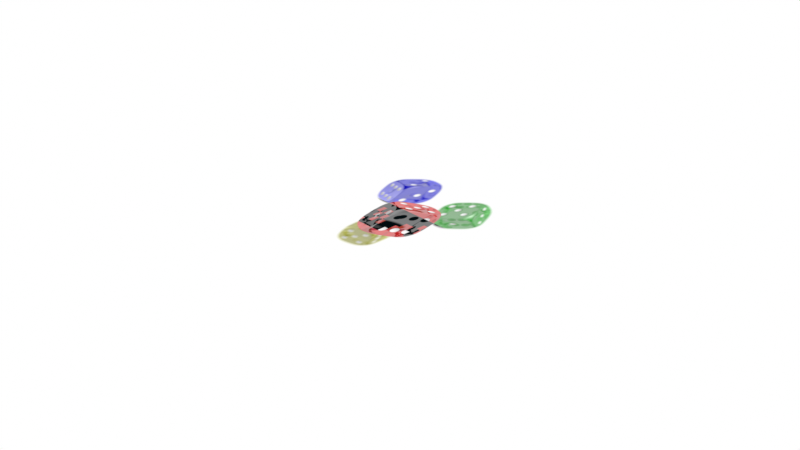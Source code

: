 # Source: library2.blend  (saved by Blender 4.1.23; exported with 4.5.12 LTS)
import bpy
from mathutils import Matrix  # noqa: F401  (used for matrix-valued properties, if any)

bpy.ops.wm.read_factory_settings(use_empty=True)
scene = bpy.context.scene
scene.name = 'Scene'

# ---- collections
col_collection = bpy.data.collections.new('Collection'); scene.collection.children.link(col_collection)

# ---- images (referenced by path relative to the original .blend; pixels are not part of the script)
import os
ASSET_DIR = os.environ.get("B2B_ASSET_DIR", "")  # directory of the original .blend (textures are referenced by path, not embedded)
HERE = os.path.dirname(os.path.abspath(__file__))  # packed textures are extracted next to this script under _unpacked/

def load_image(name, relpath, width, height, colorspace="sRGB"):
    """Load a texture the original file referenced (path relative to the .blend, or extracted next to this script)."""
    p = next((c for c in (os.path.join(HERE, relpath), os.path.join(ASSET_DIR, relpath)) if relpath and os.path.exists(c)), "")
    if p:
        img = bpy.data.images.load(p, check_existing=True)
        img.name = name
    else:  # same state as the original file: an image datablock whose file is absent (Cycles renders it pink)
        img = bpy.data.images.new(name, width, height)
        img.source = "FILE"
        img.filepath = "//" + (relpath or name)
    img.colorspace_settings.name = colorspace
    return img
img_png_transparency_demonstration_1_png = load_image('PNG_transparency_demonstration_1.png', '_unpacked/PNG_transparency_demonstration_1.f2ca3dd8.png', 640, 480, 'sRGB')
img_thug_life_glasses_background_png_image_png = load_image('Thug-Life-Glasses-Background-PNG-Image.png', '_unpacked/Thug-Life-Glasses-Background-PNG-Image.51b54336.png', 810, 390, 'sRGB')

# ---- materials (node trees are filled in below, after node groups)
mat_material = bpy.data.materials.new('Material')
mat_material.surface_render_method = 'BLENDED'
mat_material.blend_method = 'BLEND'
mat_material.alpha_threshold = 0.0
mat_material.use_transparent_shadow = False
mat_material.roughness = 0.5
mat_material.line_color = (0.0, 0.0, 0.0, 1.0)

# ---- node groups
ng_ps_post_mix = bpy.data.node_groups.new('.PS Post Mix', 'ShaderNodeTree')
_s = ng_ps_post_mix.interface.new_socket(name='Color', in_out='OUTPUT', socket_type='NodeSocketColor')
_s = ng_ps_post_mix.interface.new_socket(name='Alpha', in_out='OUTPUT', socket_type='NodeSocketFloat')
_s = ng_ps_post_mix.interface.new_socket(name='Clip', in_out='INPUT', socket_type='NodeSocketBool')
_s = ng_ps_post_mix.interface.new_socket(name='Color', in_out='INPUT', socket_type='NodeSocketColor')
_s = ng_ps_post_mix.interface.new_socket(name='Alpha', in_out='INPUT', socket_type='NodeSocketFloat')
_s.min_value = -1e+04
_s.max_value = 1e+04
_s = ng_ps_post_mix.interface.new_socket(name='Over Alpha', in_out='INPUT', socket_type='NodeSocketFloat')
_s.min_value = -1e+04
_s.max_value = 1e+04
_N = ng_ps_post_mix.nodes; _L = ng_ps_post_mix.links
n0 = _N.new('NodeGroupOutput'); n0.name = 'Group Output'; n0.location = (323, 1)
n1 = _N.new('NodeGroupInput'); n1.name = 'Group Input'; n1.location = (-297, 25)
n2 = _N.new('ShaderNodeVectorMath'); n2.name = 'Vector Math.001'; n2.location = (142, -5)
n2.hide = True
n2.operation = 'DIVIDE'
n3 = _N.new('ShaderNodeMix'); n3.name = 'Mix.004'; n3.location = (-86, -40)
n3.hide = True
n3.inputs[3].default_value = 1.0
n4 = _N.new('ShaderNodeMix'); n4.name = 'Mix.005'; n4.location = (138, -54)
n4.hide = True
_L.new(n4.outputs[0], n0.inputs[1])
_L.new(n2.outputs[0], n0.inputs[0])
_L.new(n3.outputs[0], n2.inputs[1])
_L.new(n1.outputs[1], n2.inputs[0])
_L.new(n1.outputs[3], n3.inputs[0])
_L.new(n1.outputs[2], n3.inputs[2])
_L.new(n3.outputs[0], n4.inputs[2])
_L.new(n1.outputs[2], n4.inputs[3])
_L.new(n1.outputs[0], n4.inputs[0])
n0.is_active_output = True
ng_ps_pre_mix = bpy.data.node_groups.new('.PS Pre Mix', 'ShaderNodeTree')
_s = ng_ps_pre_mix.interface.new_socket(name='Color', in_out='OUTPUT', socket_type='NodeSocketColor')
_s = ng_ps_pre_mix.interface.new_socket(name='Over Alpha', in_out='OUTPUT', socket_type='NodeSocketFloat')
_s = ng_ps_pre_mix.interface.new_socket(name='Opacity', in_out='INPUT', socket_type='NodeSocketFloat')
_s.subtype = 'FACTOR'
_s.default_value = 1.0
_s.min_value = 0.0
_s.max_value = 1.0
_s = ng_ps_pre_mix.interface.new_socket(name='Color', in_out='INPUT', socket_type='NodeSocketColor')
_s = ng_ps_pre_mix.interface.new_socket(name='Alpha', in_out='INPUT', socket_type='NodeSocketFloat')
_s.default_value = 1.0
_s.min_value = -1e+04
_s.max_value = 1e+04
_s = ng_ps_pre_mix.interface.new_socket(name='Over Alpha', in_out='INPUT', socket_type='NodeSocketFloat')
_s.min_value = -1e+04
_s.max_value = 1e+04
_N = ng_ps_pre_mix.nodes; _L = ng_ps_pre_mix.links
n0 = _N.new('NodeGroupOutput'); n0.name = 'Group Output'; n0.location = (502, 0)
n1 = _N.new('NodeGroupInput'); n1.name = 'Group Input'; n1.location = (-5, -14)
n2 = _N.new('ShaderNodeVectorMath'); n2.name = 'Vector Math'; n2.location = (233, -94)
n2.hide = True
n2.operation = 'SCALE'
n3 = _N.new('ShaderNodeMix'); n3.name = 'Mix.001'; n3.location = (214, -53)
n3.label = 'Opacity'
n3.hide = True
_L.new(n1.outputs[2], n2.inputs[3])
_L.new(n2.outputs[0], n0.inputs[0])
_L.new(n3.outputs[0], n0.inputs[1])
_L.new(n1.outputs[0], n3.inputs[0])
_L.new(n1.outputs[3], n3.inputs[3])
_L.new(n1.outputs[1], n2.inputs[0])
n0.is_active_output = True
ng_alpha_over = bpy.data.node_groups.new('.Alpha Over', 'ShaderNodeTree')
_s = ng_alpha_over.interface.new_socket(name='Color', in_out='OUTPUT', socket_type='NodeSocketColor')
_s.default_value = (0.8, 0.8, 0.8, 1.0)
_s = ng_alpha_over.interface.new_socket(name='Alpha', in_out='OUTPUT', socket_type='NodeSocketFloat')
_s = ng_alpha_over.interface.new_socket(name='Clip', in_out='INPUT', socket_type='NodeSocketBool')
_s = ng_alpha_over.interface.new_socket(name='Color', in_out='INPUT', socket_type='NodeSocketColor')
_s.default_value = (0.5, 0.5, 0.5, 1.0)
_s = ng_alpha_over.interface.new_socket(name='Alpha', in_out='INPUT', socket_type='NodeSocketFloat')
_s.min_value = -1e+04
_s.max_value = 1e+04
_s = ng_alpha_over.interface.new_socket(name='Over Color', in_out='INPUT', socket_type='NodeSocketColor')
_s = ng_alpha_over.interface.new_socket(name='Over Alpha', in_out='INPUT', socket_type='NodeSocketFloat')
_s.subtype = 'FACTOR'
_s.min_value = 0.0
_s.max_value = 1.0
_N = ng_alpha_over.nodes; _L = ng_alpha_over.links
n0 = _N.new('NodeGroupOutput'); n0.name = 'Group Output'; n0.location = (397, -1)
n1 = _N.new('NodeGroupInput'); n1.name = 'Group Input'; n1.location = (-200, 0)
n2 = _N.new('ShaderNodeMix'); n2.name = 'Mix.006'; n2.location = (-6, -34)
n2.hide = True
n2.data_type = 'RGBA'
n3 = _N.new('ShaderNodeMix'); n3.name = 'Mix.007'; n3.location = (-5, -72)
n3.hide = True
n3.inputs[3].default_value = 1.0
n4 = _N.new('ShaderNodeMix'); n4.name = 'Mix.008'; n4.location = (175, -67)
n4.hide = True
_L.new(n1.outputs[1], n2.inputs[6])
_L.new(n1.outputs[2], n3.inputs[2])
_L.new(n1.outputs[3], n2.inputs[7])
_L.new(n1.outputs[4], n2.inputs[0])
_L.new(n1.outputs[4], n3.inputs[0])
_L.new(n2.outputs[2], n0.inputs[0])
_L.new(n4.outputs[0], n0.inputs[1])
_L.new(n3.outputs[0], n4.inputs[2])
_L.new(n1.outputs[2], n4.inputs[3])
_L.new(n1.outputs[0], n4.inputs[0])
n0.is_active_output = True

# ---- material node trees
mat_material.use_nodes = True; mat_material.node_tree.nodes.clear()
_N = mat_material.node_tree.nodes; _L = mat_material.node_tree.links
n0 = _N.new('ShaderNodeOutputMaterial'); n0.name = 'Material Output'; n0.location = (398, 300)
n1 = _N.new('ShaderNodeTexImage'); n1.name = 'Image Texture'; n1.location = (-960, 326)
n1.hide = True
n1.image = img_png_transparency_demonstration_1_png
n1.interpolation = 'Closest'
n2 = _N.new('ShaderNodeTexImage'); n2.name = 'Image Texture.001'; n2.location = (-960, 271)
n2.image = img_thug_life_glasses_background_png_image_png
n2.interpolation = 'Closest'
n3 = _N.new('ShaderNodeBsdfTransparent'); n3.name = 'Transparent BSDF'; n3.location = (-28, 371)
n4 = _N.new('ShaderNodeEmission'); n4.name = 'Emission'; n4.location = (-30, 277)
n5 = _N.new('ShaderNodeMixShader'); n5.name = 'Mix Shader'; n5.location = (171, 338)
n6 = _N.new('ShaderNodeMix'); n6.name = 'Mix'; n6.location = (-473, 241)
n6.data_type = 'RGBA'
n6.blend_type = 'MULTIPLY'
n7 = _N.new('ShaderNodeGroup'); n7.name = 'Group'; n7.location = (-279, 292)
n7.node_tree = ng_ps_post_mix
n7.inputs[0].default_value = False
n8 = _N.new('ShaderNodeBsdfTransparent'); n8.name = 'Transparent BSDF.001'; n8.location = (-152, 838)
n9 = _N.new('ShaderNodeEmission'); n9.name = 'Emission.001'; n9.location = (-154, 743)
n10 = _N.new('ShaderNodeMixShader'); n10.name = 'Mix Shader.001'; n10.location = (48, 805)
n11 = _N.new('ShaderNodeGroup'); n11.name = 'Group.001'; n11.location = (-666, 287)
n11.node_tree = ng_ps_pre_mix
n11.inputs[0].default_value = 1.0
n12 = _N.new('NodeReroute'); n12.name = 'Reroute'; n12.location = (-339, 308)
n12.width = 16
n12.socket_idname = 'NodeSocketFloat'
n13 = _N.new('ShaderNodeTexImage'); n13.name = 'Image Texture.002'; n13.location = (-1840, 841)
n13.hide = True
n13.image = img_png_transparency_demonstration_1_png
n13.interpolation = 'Closest'
n14 = _N.new('ShaderNodeTexImage'); n14.name = 'Image Texture.004'; n14.location = (-1846, 725)
n14.image = img_thug_life_glasses_background_png_image_png
n14.interpolation = 'Closest'
n15 = _N.new('ShaderNodeMix'); n15.name = 'Mix.001'; n15.location = (-631, 939)
n15.data_type = 'RGBA'
n16 = _N.new('ShaderNodeMix'); n16.name = 'Mix.002'; n16.location = (-630, 715)
n16.inputs[3].default_value = 1.0
n17 = _N.new('ShaderNodeMath'); n17.name = 'Math'; n17.location = (-1524, 677)
n17.operation = 'MULTIPLY'
n17.inputs[1].default_value = 1.0
n18 = _N.new('ShaderNodeVectorMath'); n18.name = 'Vector Math'; n18.location = (-848, 942)
n18.operation = 'SCALE'
n19 = _N.new('ShaderNodeVectorMath'); n19.name = 'Vector Math.001'; n19.location = (-851, 815)
n19.operation = 'SCALE'
n20 = _N.new('ShaderNodeVectorMath'); n20.name = 'Vector Math.002'; n20.location = (-397, 947)
n20.operation = 'DIVIDE'
n21 = _N.new('ShaderNodeMix'); n21.name = 'Mix.003'; n21.location = (-1264, 1123)
n21.data_type = 'RGBA'
n22 = _N.new('ShaderNodeMix'); n22.name = 'Mix.004'; n22.location = (-1054, 1117)
n22.data_type = 'RGBA'
n23 = _N.new('ShaderNodeValue'); n23.name = 'Value'; n23.location = (-1255, 1236)
n23.outputs[0].default_value = 1.0
n24 = _N.new('ShaderNodeMix'); n24.name = 'Mix.005'; n24.location = (-374, 711)
n25 = _N.new('NodeReroute'); n25.name = 'Reroute.001'; n25.location = (-510, 1199)
n25.width = 16
n25.socket_idname = 'NodeSocketFloat'
n26 = _N.new('NodeReroute'); n26.name = 'Reroute.002'; n26.location = (-1033, 821)
n26.width = 16
n26.socket_idname = 'NodeSocketFloat'
n27 = _N.new('ShaderNodeTexImage'); n27.name = 'Image Texture.003'; n27.location = (-965, -270)
n27.hide = True
n27.image = img_png_transparency_demonstration_1_png
n27.interpolation = 'Closest'
n28 = _N.new('ShaderNodeTexImage'); n28.name = 'Image Texture.005'; n28.location = (-967, -308)
n28.image = img_thug_life_glasses_background_png_image_png
n28.interpolation = 'Closest'
n29 = _N.new('ShaderNodeBsdfTransparent'); n29.name = 'Transparent BSDF.002'; n29.location = (-405, -87)
n30 = _N.new('ShaderNodeEmission'); n30.name = 'Emission.002'; n30.location = (-407, -181)
n31 = _N.new('ShaderNodeMixShader'); n31.name = 'Mix Shader.002'; n31.location = (-205, -120)
n32 = _N.new('ShaderNodeGroup'); n32.name = 'Group.002'; n32.location = (-663, -262)
n32.node_tree = ng_alpha_over
n32.inputs[0].default_value = True
_L.new(n4.outputs[0], n5.inputs[2])
_L.new(n3.outputs[0], n5.inputs[1])
_L.new(n11.outputs[0], n6.inputs[6])
_L.new(n7.outputs[1], n5.inputs[0])
_L.new(n11.outputs[1], n6.inputs[0])
_L.new(n9.outputs[0], n10.inputs[2])
_L.new(n8.outputs[0], n10.inputs[1])
_L.new(n6.outputs[2], n7.inputs[1])
_L.new(n7.outputs[0], n4.inputs[0])
_L.new(n1.outputs[0], n11.inputs[1])
_L.new(n2.outputs[1], n11.inputs[3])
_L.new(n1.outputs[1], n11.inputs[2])
_L.new(n1.outputs[1], n12.inputs[0])
_L.new(n11.outputs[1], n7.inputs[3])
_L.new(n12.outputs[0], n7.inputs[2])
_L.new(n2.outputs[0], n6.inputs[7])
_L.new(n19.outputs[0], n15.inputs[7])
_L.new(n17.outputs[0], n15.inputs[0])
_L.new(n26.outputs[0], n16.inputs[2])
_L.new(n17.outputs[0], n16.inputs[0])
_L.new(n24.outputs[0], n10.inputs[0])
_L.new(n14.outputs[1], n17.inputs[0])
_L.new(n22.outputs[2], n18.inputs[0])
_L.new(n26.outputs[0], n18.inputs[3])
_L.new(n14.outputs[0], n19.inputs[0])
_L.new(n14.outputs[1], n19.inputs[3])
_L.new(n18.outputs[0], n15.inputs[6])
_L.new(n15.outputs[2], n20.inputs[0])
_L.new(n16.outputs[0], n20.inputs[1])
_L.new(n20.outputs[0], n9.inputs[0])
_L.new(n13.outputs[0], n21.inputs[6])
_L.new(n14.outputs[0], n21.inputs[7])
_L.new(n13.outputs[0], n22.inputs[6])
_L.new(n21.outputs[2], n22.inputs[7])
_L.new(n23.outputs[0], n22.inputs[0])
_L.new(n16.outputs[0], n24.inputs[2])
_L.new(n25.outputs[0], n24.inputs[0])
_L.new(n23.outputs[0], n25.inputs[0])
_L.new(n26.outputs[0], n24.inputs[3])
_L.new(n17.outputs[0], n21.inputs[0])
_L.new(n13.outputs[1], n26.inputs[0])
_L.new(n30.outputs[0], n31.inputs[2])
_L.new(n29.outputs[0], n31.inputs[1])
_L.new(n32.outputs[1], n31.inputs[0])
_L.new(n32.outputs[0], n30.inputs[0])
_L.new(n31.outputs[0], n0.inputs[0])
_L.new(n27.outputs[0], n32.inputs[1])
_L.new(n27.outputs[1], n32.inputs[2])
_L.new(n28.outputs[0], n32.inputs[3])
_L.new(n28.outputs[1], n32.inputs[4])
n0.is_active_output = True

# ---- world
world_world = bpy.data.worlds.new('World'); scene.world = world_world
world_world.use_nodes = True; world_world.node_tree.nodes.clear()
_N = world_world.node_tree.nodes; _L = world_world.node_tree.links
n0 = _N.new('ShaderNodeOutputWorld'); n0.name = 'World Output'; n0.location = (300, 300)
n1 = _N.new('ShaderNodeBackground'); n1.name = 'Background'; n1.location = (10, 300)
n1.inputs[0].default_value = (1.0, 1.0, 1.0, 1.0)
_L.new(n1.outputs[0], n0.inputs[0])
n0.is_active_output = True
world_world.color = (0.05088, 0.05088, 0.05088)
world_world.use_sun_shadow = False
world_world.sun_shadow_jitter_overblur = 0.0

# ---- cameras
cam_camera = bpy.data.cameras.new('Camera')
cam_camera.clip_end = 100.0
cam_camera.ortho_scale = 7.314

# ---- lights
light_light = bpy.data.lights.new('Light', 'POINT')
light_light.transmission_factor = 0.0
light_light.energy = 1000.0
light_light.shadow_soft_size = 0.1
light_light.shadow_maximum_resolution = 0.006
light_light.use_absolute_resolution = True

# ---- meshes
me_plane = bpy.data.meshes.new('Plane')
me_plane.from_pydata([(-1.0, -1.0, 0.0), (1.0, -1.0, 0.0), (-1.0, 1.0, 0.0), (1.0, 1.0, 0.0)], [], [(0, 1, 3, 2)])
_uv = me_plane.uv_layers.new(name='UVMap')
_uv.uv.foreach_set('vector', [0.0, 0.0, 1.0, 0.0, 1.0, 1.0, 0.0, 1.0])
me_plane.materials.append(mat_material)
me_plane.update()

# ---- objects
ob_light = bpy.data.objects.new('Light', light_light)
ob_camera = bpy.data.objects.new('Camera', cam_camera)
ob_plane = bpy.data.objects.new('Plane', me_plane)

# ---- transforms, parenting, visibility, modifiers, constraints
ob_light.location = (4.076, 1.005, 5.904)
ob_light.rotation_euler = (0.6503, 0.05522, 1.866)
ob_light.lock_rotations_4d = False
ob_light.empty_display_type = 'ARROWS'
ob_light.color = (0.0, 0.0, 0.0, 0.0)
ob_light.lineart.crease_threshold = 0.0
ob_camera.location = (7.359, -6.926, 4.958)
ob_camera.rotation_euler = (1.109, 0.0, 0.8149)
ob_camera.lock_rotations_4d = False
ob_camera.empty_display_type = 'ARROWS'
ob_camera.color = (0.0, 0.0, 0.0, 0.0)
ob_camera.display_type = 'WIRE'
ob_camera.lineart.crease_threshold = 0.0
ob_plane.location = (0.0, 0.0, 0.0)

# ---- collection membership
col_collection.objects.link(ob_light)
col_collection.objects.link(ob_camera)
col_collection.objects.link(ob_plane)

# ---- scene / render settings (as saved in the file)
scene.camera = ob_camera
scene.frame_start = 1; scene.frame_end = 250; scene.frame_set(1)
scene.render.engine = 'BLENDER_EEVEE_NEXT'
scene.cycles.sampling_pattern = 'TABULATED_SOBOL'
scene.eevee.ray_tracing_options.trace_max_roughness = 0.0
scene.view_settings.view_transform = 'Standard'
bpy.context.view_layer.update()
